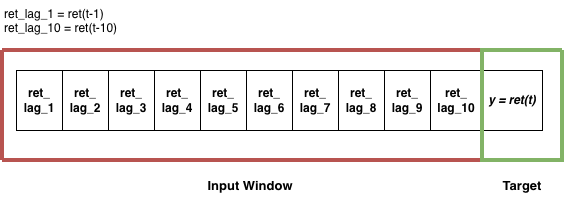

The diagram above was exported from draw.io. Its source (the exported page's mxGraphModel, read from the mxfile embedded in the PNG):
<mxGraphModel dx="946" dy="732" grid="1" gridSize="10" guides="1" tooltips="1" connect="1" arrows="1" fold="1" page="1" pageScale="1" pageWidth="827" pageHeight="1169" math="0" shadow="0">
  <root>
    <mxCell id="0" />
    <mxCell id="1" parent="0" />
    <mxCell id="5KONlwLGPwYlMaqlF0JT-1" parent="1" style="rounded=0;whiteSpace=wrap;html=1;" value="" vertex="1">
      <mxGeometry height="60" width="516" x="154" y="270" as="geometry" />
    </mxCell>
    <mxCell id="5KONlwLGPwYlMaqlF0JT-2" parent="1" style="rounded=0;whiteSpace=wrap;html=1;fontStyle=1" value="ret_&lt;div&gt;lag_1&lt;/div&gt;" vertex="1">
      <mxGeometry height="60" width="46" x="154" y="270" as="geometry" />
    </mxCell>
    <mxCell id="5KONlwLGPwYlMaqlF0JT-3" parent="1" style="rounded=0;whiteSpace=wrap;html=1;fontStyle=1" value="ret_&lt;div&gt;lag_6&lt;/div&gt;" vertex="1">
      <mxGeometry height="60" width="46" x="384" y="270" as="geometry" />
    </mxCell>
    <mxCell id="5KONlwLGPwYlMaqlF0JT-4" parent="1" style="rounded=0;whiteSpace=wrap;html=1;fontStyle=1" value="ret_&lt;div&gt;lag_5&lt;/div&gt;" vertex="1">
      <mxGeometry height="60" width="46" x="338" y="270" as="geometry" />
    </mxCell>
    <mxCell id="5KONlwLGPwYlMaqlF0JT-5" parent="1" style="rounded=0;whiteSpace=wrap;html=1;fontStyle=1" value="ret_&lt;div&gt;lag_4&lt;/div&gt;" vertex="1">
      <mxGeometry height="60" width="46" x="292" y="270" as="geometry" />
    </mxCell>
    <mxCell id="5KONlwLGPwYlMaqlF0JT-6" parent="1" style="rounded=0;whiteSpace=wrap;html=1;fontStyle=1" value="ret_&lt;div&gt;lag_3&lt;/div&gt;" vertex="1">
      <mxGeometry height="60" width="46" x="246" y="270" as="geometry" />
    </mxCell>
    <mxCell id="5KONlwLGPwYlMaqlF0JT-7" parent="1" style="rounded=0;whiteSpace=wrap;html=1;fontStyle=1" value="ret_&lt;div&gt;lag_2&lt;/div&gt;" vertex="1">
      <mxGeometry height="60" width="46" x="200" y="270" as="geometry" />
    </mxCell>
    <mxCell id="5KONlwLGPwYlMaqlF0JT-9" parent="1" style="rounded=0;whiteSpace=wrap;html=1;fontStyle=1" value="ret_&lt;div&gt;lag_10&lt;/div&gt;" vertex="1">
      <mxGeometry height="60" width="52" x="568" y="270" as="geometry" />
    </mxCell>
    <mxCell id="5KONlwLGPwYlMaqlF0JT-11" parent="1" style="rounded=0;whiteSpace=wrap;html=1;fontStyle=1" value="ret_&lt;div&gt;lag_9&lt;/div&gt;" vertex="1">
      <mxGeometry height="60" width="46" x="522" y="270" as="geometry" />
    </mxCell>
    <mxCell id="5KONlwLGPwYlMaqlF0JT-12" parent="1" style="rounded=0;whiteSpace=wrap;html=1;fontStyle=1" value="ret_&lt;div&gt;lag_8&lt;/div&gt;" vertex="1">
      <mxGeometry height="60" width="46" x="476" y="270" as="geometry" />
    </mxCell>
    <mxCell id="5KONlwLGPwYlMaqlF0JT-13" parent="1" style="rounded=0;whiteSpace=wrap;html=1;fontStyle=1" value="ret_&lt;div&gt;lag_7&lt;/div&gt;" vertex="1">
      <mxGeometry height="60" width="46" x="430" y="270" as="geometry" />
    </mxCell>
    <mxCell id="5KONlwLGPwYlMaqlF0JT-15" parent="1" style="rounded=0;whiteSpace=wrap;html=1;fontStyle=3" value="y = ret(t)" vertex="1">
      <mxGeometry height="60" width="60" x="620" y="270" as="geometry" />
    </mxCell>
    <mxCell id="5KONlwLGPwYlMaqlF0JT-20" edge="1" parent="1" style="endArrow=none;html=1;rounded=0;fillColor=#f8cecc;strokeColor=#b85450;strokeWidth=4;" value="">
      <mxGeometry height="50" relative="1" width="50" as="geometry">
        <mxPoint x="140" y="250" as="sourcePoint" />
        <mxPoint x="620" y="250" as="targetPoint" />
      </mxGeometry>
    </mxCell>
    <mxCell id="5KONlwLGPwYlMaqlF0JT-21" edge="1" parent="1" style="endArrow=none;html=1;rounded=0;fillColor=#f8cecc;strokeColor=#b85450;strokeWidth=4;" value="">
      <mxGeometry height="50" relative="1" width="50" as="geometry">
        <mxPoint x="140" y="360" as="sourcePoint" />
        <mxPoint x="620" y="360" as="targetPoint" />
      </mxGeometry>
    </mxCell>
    <mxCell id="5KONlwLGPwYlMaqlF0JT-22" edge="1" parent="1" style="endArrow=none;html=1;rounded=0;fillColor=#f8cecc;strokeColor=#b85450;startSize=13;endSize=11;shadow=0;fontStyle=0;strokeWidth=4;" value="">
      <mxGeometry height="50" relative="1" width="50" as="geometry">
        <mxPoint x="140" y="360" as="sourcePoint" />
        <mxPoint x="140" y="250" as="targetPoint" />
      </mxGeometry>
    </mxCell>
    <mxCell id="5KONlwLGPwYlMaqlF0JT-23" edge="1" parent="1" style="endArrow=none;html=1;rounded=0;fillColor=#f8cecc;strokeColor=#b85450;strokeWidth=4;" value="">
      <mxGeometry height="50" relative="1" width="50" as="geometry">
        <Array as="points" />
        <mxPoint x="620" y="360" as="sourcePoint" />
        <mxPoint x="620" y="250" as="targetPoint" />
      </mxGeometry>
    </mxCell>
    <mxCell id="5KONlwLGPwYlMaqlF0JT-25" parent="1" style="text;html=1;whiteSpace=wrap;strokeColor=none;fillColor=none;align=center;verticalAlign=middle;rounded=0;autosize=1;resizable=0;fontStyle=1;fontSize=13;" value="Input Window" vertex="1">
      <mxGeometry height="30" width="100" x="338" y="370" as="geometry" />
    </mxCell>
    <mxCell id="5KONlwLGPwYlMaqlF0JT-27" edge="1" parent="1" style="endArrow=none;html=1;rounded=0;fillColor=#d5e8d4;strokeColor=#82b366;strokeWidth=4;" value="">
      <mxGeometry height="50" relative="1" width="50" as="geometry">
        <Array as="points">
          <mxPoint x="660" y="250" />
          <mxPoint x="620" y="250" />
          <mxPoint x="620" y="360" />
          <mxPoint x="680" y="360" />
          <mxPoint x="700" y="360" />
          <mxPoint x="700" y="310" />
        </Array>
        <mxPoint x="700" y="250" as="sourcePoint" />
        <mxPoint x="700" y="250" as="targetPoint" />
      </mxGeometry>
    </mxCell>
    <mxCell id="5KONlwLGPwYlMaqlF0JT-28" parent="1" style="text;html=1;whiteSpace=wrap;strokeColor=none;fillColor=none;align=center;verticalAlign=middle;rounded=0;autosize=1;resizable=0;fontStyle=1;fontSize=13;" value="Target" vertex="1">
      <mxGeometry height="30" width="60" x="630" y="370" as="geometry" />
    </mxCell>
    <mxCell id="5KONlwLGPwYlMaqlF0JT-29" parent="1" style="text;whiteSpace=wrap;html=1;" value="ret_lag_1 = ret(t-1)&lt;br&gt;ret_lag_10 = ret(t-10)" vertex="1">
      <mxGeometry height="50" width="116" x="140" y="200" as="geometry" />
    </mxCell>
  </root>
</mxGraphModel>